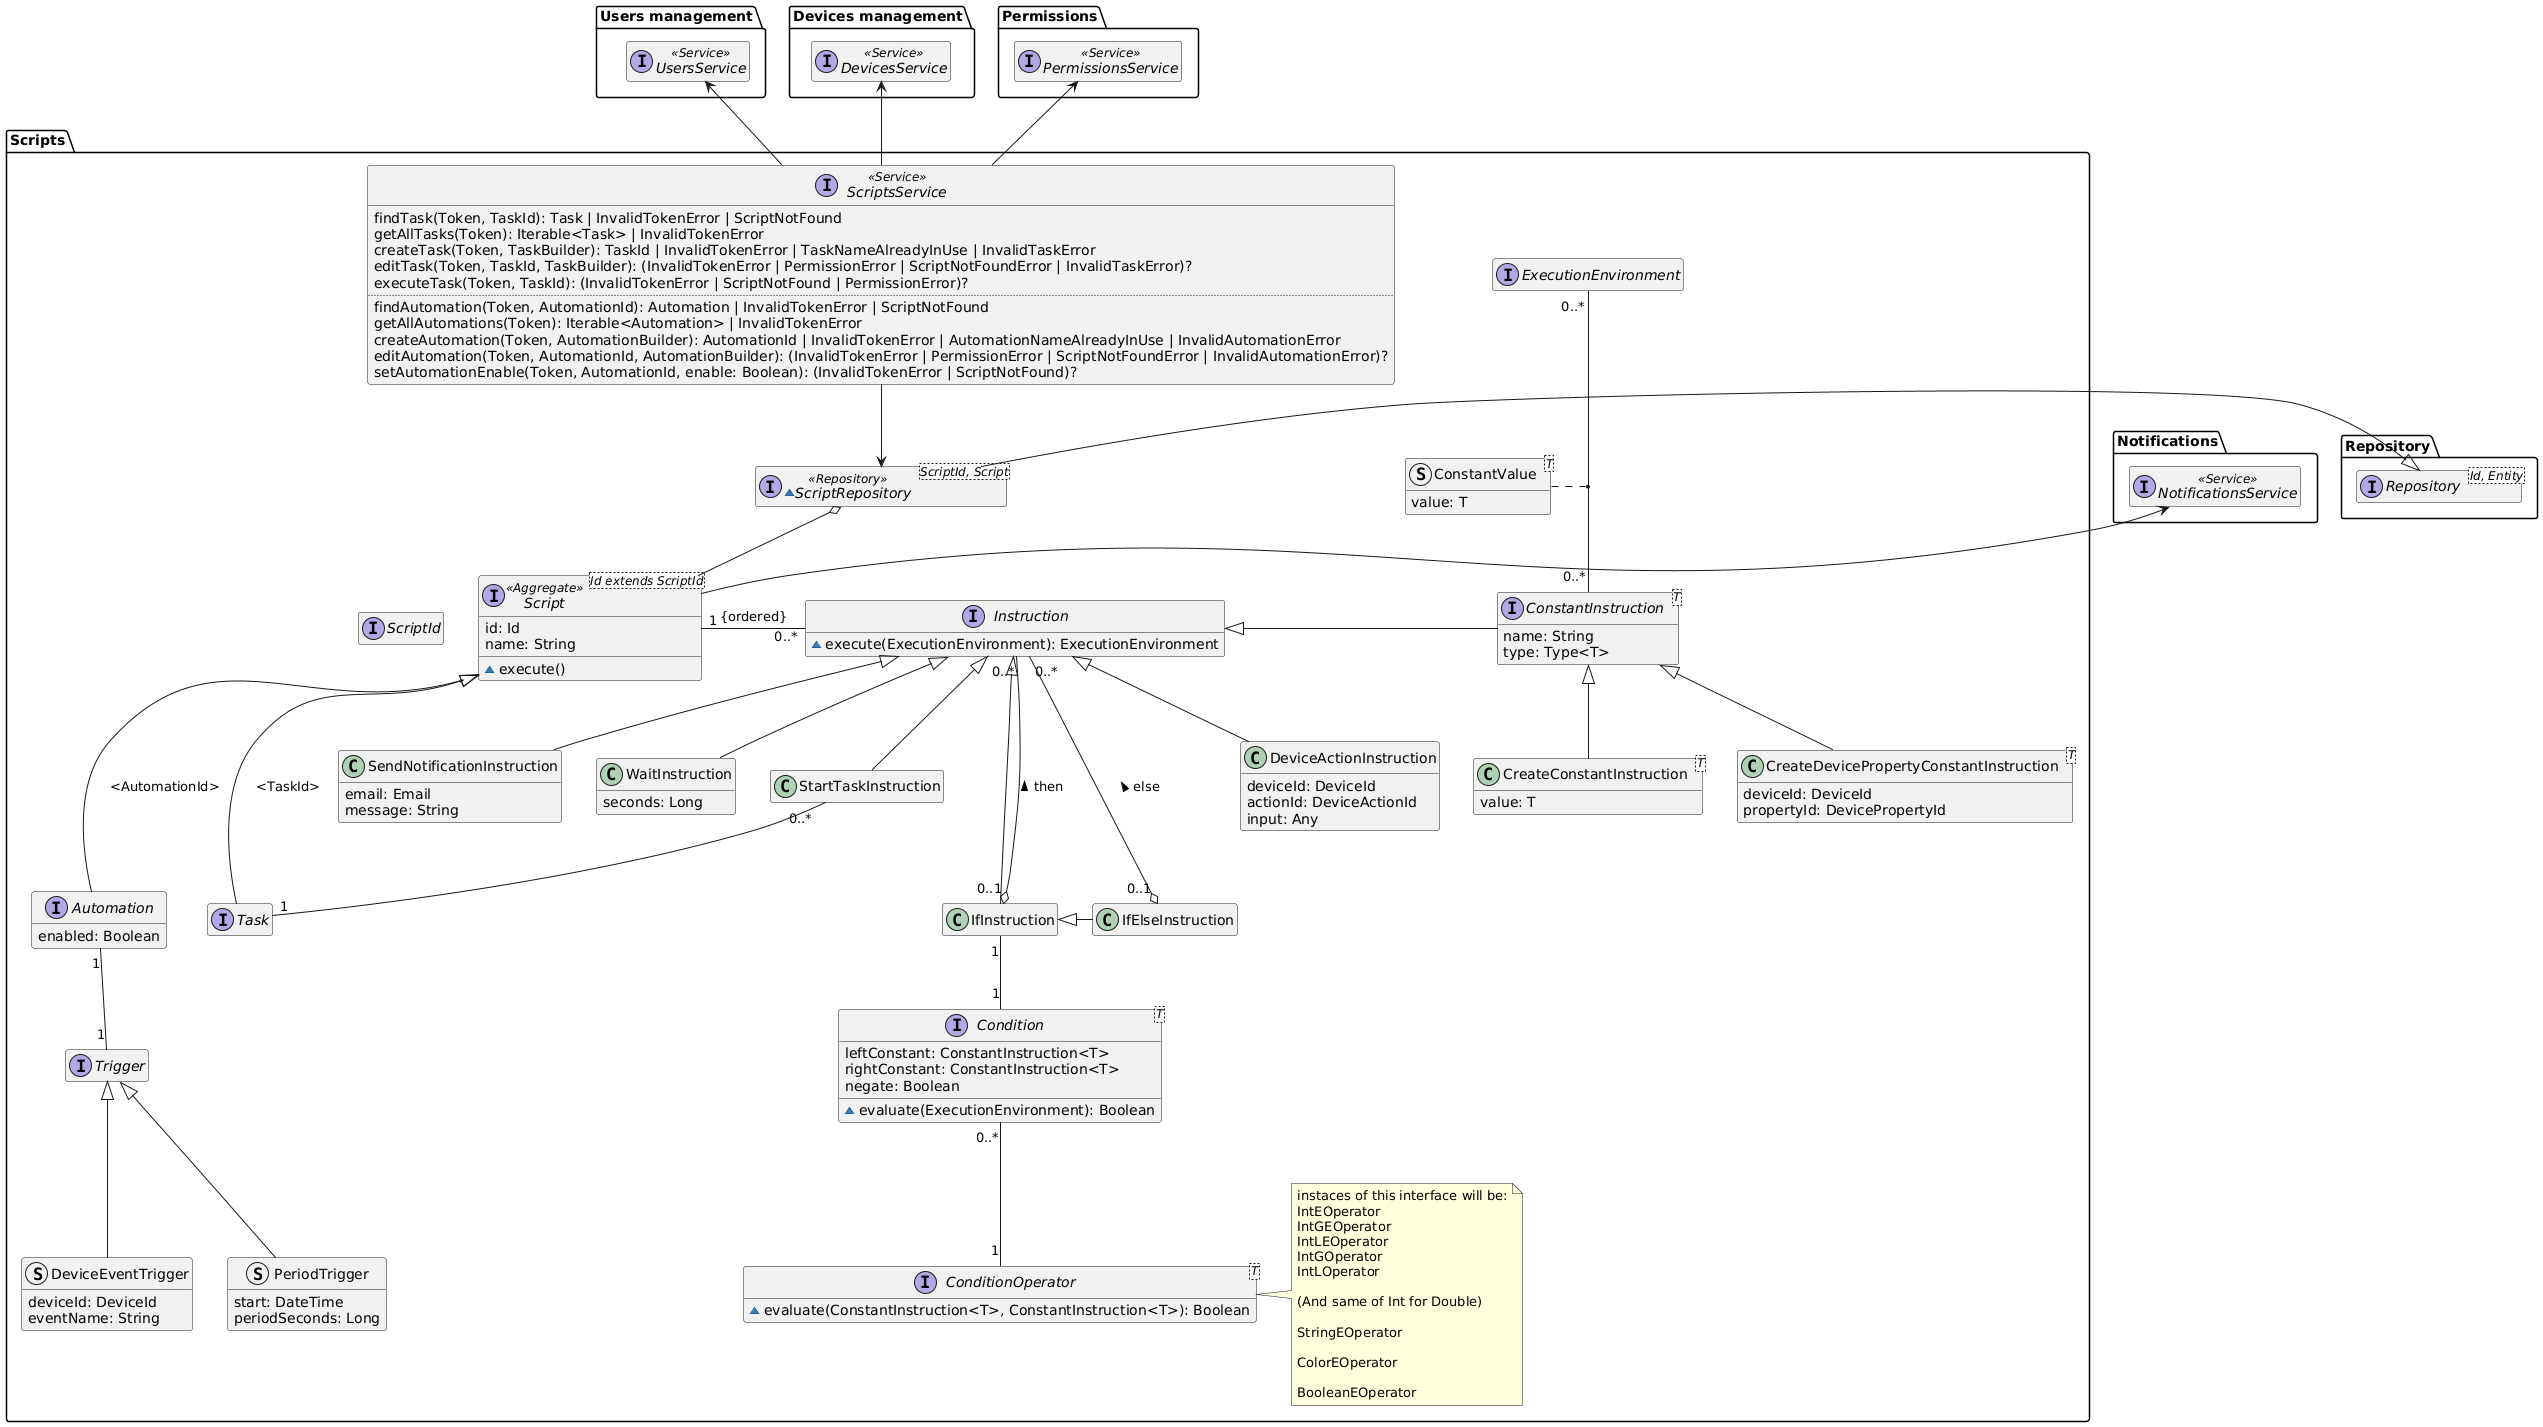

The diagram above was rendered by PlantUML. Its source (embedded in the PNG):
@startuml scripts-domain-model

hide empty members
package Repository{
    interface Repository<Id, Entity>
}

package "Users management" as UsersManagement {
    interface UsersService <<Service>>
}

package "Devices management" as DevicesManagement {
    interface DevicesService <<Service>>
}

package Permissions {
    interface PermissionsService <<Service>>
}

package Notifications {
    interface NotificationsService <<Service>>
}

package "Scripts" {

    interface ScriptId

    interface Script<Id extends ScriptId> <<Aggregate>> {
        id: Id
        name: String
        ~execute()
    }

    interface Task
    interface Automation {
        enabled: Boolean
    }

    interface Trigger

    struct DeviceEventTrigger extends Trigger {
        deviceId: DeviceId
        eventName: String
    }

    struct PeriodTrigger extends Trigger {
        start: DateTime
        periodSeconds: Long
    }

    interface Instruction {
        ~execute(ExecutionEnvironment): ExecutionEnvironment
    }
    class StartTaskInstruction extends Instruction

    class DeviceActionInstruction extends Instruction {
        deviceId: DeviceId
        actionId: DeviceActionId
        input: Any
    }

    class IfInstruction

    class IfElseInstruction

    class SendNotificationInstruction extends Instruction {
        email: Email
        message: String
    }

    class WaitInstruction extends Instruction {
        seconds: Long
    }

    interface ConstantInstruction<T> {
        name: String
        type: Type<T>
    }

    class CreateDevicePropertyConstantInstruction<T> extends ConstantInstruction {
        deviceId: DeviceId
        propertyId: DevicePropertyId
    }

    class CreateConstantInstruction<T> extends ConstantInstruction {
        value: T
    }

    interface Condition<T> {
        leftConstant: ConstantInstruction<T>
        rightConstant: ConstantInstruction<T>
        negate: Boolean
        ~evaluate(ExecutionEnvironment): Boolean
    }

    interface ConditionOperator<T> {
        ~evaluate(ConstantInstruction<T>, ConstantInstruction<T>): Boolean
    }

    note right of ConditionOperator
        instaces of this interface will be:
        IntEOperator
        IntGEOperator
        IntLEOperator
        IntGOperator
        IntLOperator

        (And same of Int for Double)

        StringEOperator

        ColorEOperator

        BooleanEOperator
    end note

    interface ExecutionEnvironment

    struct ConstantValue<T> {
        value: T
    }

    ExecutionEnvironment "0..*" -- "0..*" ConstantInstruction
    ConstantValue .. (ExecutionEnvironment, ConstantInstruction)

    ~interface ScriptRepository<ScriptId, Script> <<Repository>> {
    }
    ScriptRepository -l-|> Repository.Repository
    ScriptRepository o-- Script

    interface ScriptsService <<Service>> {
        findTask(Token, TaskId): Task | InvalidTokenError | ScriptNotFound
        getAllTasks(Token): Iterable<Task> | InvalidTokenError
        createTask(Token, TaskBuilder): TaskId | InvalidTokenError | TaskNameAlreadyInUse | InvalidTaskError
        editTask(Token, TaskId, TaskBuilder): (InvalidTokenError | PermissionError | ScriptNotFoundError | InvalidTaskError)?
        executeTask(Token, TaskId): (InvalidTokenError | ScriptNotFound | PermissionError)?
        ..
        findAutomation(Token, AutomationId): Automation | InvalidTokenError | ScriptNotFound
        getAllAutomations(Token): Iterable<Automation> | InvalidTokenError
        createAutomation(Token, AutomationBuilder): AutomationId | InvalidTokenError | AutomationNameAlreadyInUse | InvalidAutomationError
        editAutomation(Token, AutomationId, AutomationBuilder): (InvalidTokenError | PermissionError | ScriptNotFoundError | InvalidAutomationError)?
        setAutomationEnable(Token, AutomationId, enable: Boolean): (InvalidTokenError | ScriptNotFound)?
    }

    Script -l[hidden] ScriptId
    Script <|-- Task : "<TaskId>"
    Script <|--- Automation : "<AutomationId>"
    Automation "1" -- "1" Trigger
    Script "1" -r- "0..*" Instruction : "{ordered}"
    IfInstruction --u-|> Instruction
    IfElseInstruction -l-|> IfInstruction
    IfInstruction "0..1" o-u- "0..*" Instruction : "then >"
    IfInstruction "1" -- "1" Condition
    IfElseInstruction "0..1" o-u- "0..*" Instruction : "else >"
    StartTaskInstruction "0..*" -- "1" Task
    Condition "0..*" -- "1" ConditionOperator
    ConstantInstruction -l-|> Instruction
    ScriptsService --> ScriptRepository
    ScriptsService -u-> Permissions.PermissionsService
    ScriptsService -u-> DevicesManagement.DevicesService
    ScriptsService -u-> UsersManagement.UsersService
    Script -u-> Notifications.NotificationsService
}

@enduml